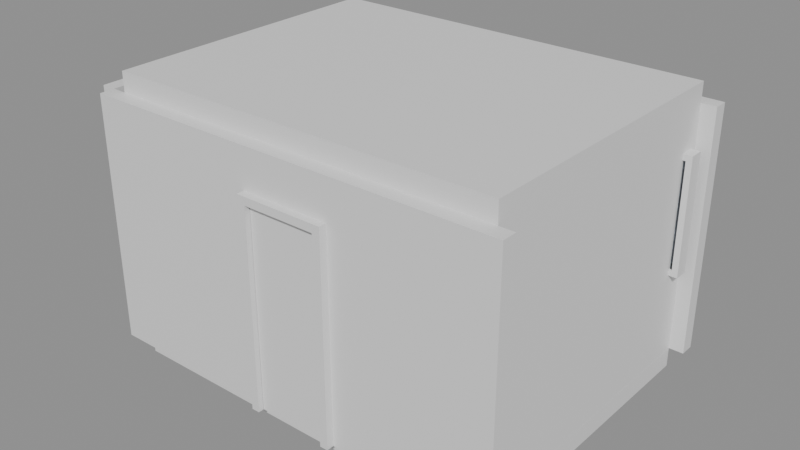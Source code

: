 # Source: e1033_after.blend  (saved by Blender 5.2.44; exported with 4.5.12 LTS)
import bpy
from mathutils import Matrix  # noqa: F401  (used for matrix-valued properties, if any)

bpy.ops.wm.read_factory_settings(use_empty=True)
scene = bpy.context.scene
scene.name = 'Scene'

# ---- materials (node trees are filled in below, after node groups)
mat_muro_pintura_gris = bpy.data.materials.new('Muro_Pintura_Gris')
mat_parquet = bpy.data.materials.new('Parquet')
mat_losacero = bpy.data.materials.new('Losacero')
mat_marco_blanco = bpy.data.materials.new('Marco_Blanco')
mat_madera_roble = bpy.data.materials.new('Madera_Roble')
mat_vidrio = bpy.data.materials.new('Vidrio')

# ---- material node trees
mat_muro_pintura_gris.use_nodes = True; mat_muro_pintura_gris.node_tree.nodes.clear()
_N = mat_muro_pintura_gris.node_tree.nodes; _L = mat_muro_pintura_gris.node_tree.links
n0 = _N.new('ShaderNodeBsdfPrincipled'); n0.name = 'Principled BSDF'; n0.location = (-200, 100)
n0.inputs[3].default_value = 1.45
n0.inputs[10].default_value = 0.005
n1 = _N.new('ShaderNodeOutputMaterial'); n1.name = 'Material Output'; n1.location = (200, 100)
_L.new(n0.outputs[0], n1.inputs[0])
n1.is_active_output = True
mat_parquet.use_nodes = True; mat_parquet.node_tree.nodes.clear()
_N = mat_parquet.node_tree.nodes; _L = mat_parquet.node_tree.links
n0 = _N.new('ShaderNodeBsdfPrincipled'); n0.name = 'Principled BSDF'; n0.location = (-200, 100)
n0.inputs[3].default_value = 1.45
n0.inputs[10].default_value = 0.005
n1 = _N.new('ShaderNodeOutputMaterial'); n1.name = 'Material Output'; n1.location = (200, 100)
_L.new(n0.outputs[0], n1.inputs[0])
n1.is_active_output = True
mat_losacero.use_nodes = True; mat_losacero.node_tree.nodes.clear()
_N = mat_losacero.node_tree.nodes; _L = mat_losacero.node_tree.links
n0 = _N.new('ShaderNodeBsdfPrincipled'); n0.name = 'Principled BSDF'; n0.location = (-200, 100)
n0.inputs[3].default_value = 1.45
n0.inputs[10].default_value = 0.005
n1 = _N.new('ShaderNodeOutputMaterial'); n1.name = 'Material Output'; n1.location = (200, 100)
_L.new(n0.outputs[0], n1.inputs[0])
n1.is_active_output = True
mat_marco_blanco.use_nodes = True; mat_marco_blanco.node_tree.nodes.clear()
_N = mat_marco_blanco.node_tree.nodes; _L = mat_marco_blanco.node_tree.links
n0 = _N.new('ShaderNodeBsdfPrincipled'); n0.name = 'Principled BSDF'; n0.location = (-200, 100)
n0.inputs[3].default_value = 1.45
n0.inputs[10].default_value = 0.005
n1 = _N.new('ShaderNodeOutputMaterial'); n1.name = 'Material Output'; n1.location = (200, 100)
_L.new(n0.outputs[0], n1.inputs[0])
n1.is_active_output = True
mat_madera_roble.use_nodes = True; mat_madera_roble.node_tree.nodes.clear()
_N = mat_madera_roble.node_tree.nodes; _L = mat_madera_roble.node_tree.links
n0 = _N.new('ShaderNodeBsdfPrincipled'); n0.name = 'Principled BSDF'; n0.location = (-200, 100)
n0.inputs[3].default_value = 1.45
n0.inputs[10].default_value = 0.005
n1 = _N.new('ShaderNodeOutputMaterial'); n1.name = 'Material Output'; n1.location = (200, 100)
_L.new(n0.outputs[0], n1.inputs[0])
n1.is_active_output = True
mat_vidrio.use_nodes = True; mat_vidrio.node_tree.nodes.clear()
_N = mat_vidrio.node_tree.nodes; _L = mat_vidrio.node_tree.links
n0 = _N.new('ShaderNodeBsdfPrincipled'); n0.name = 'Principled BSDF'; n0.location = (-200, 100)
n0.inputs[0].default_value = (0.7, 0.85, 1.0, 1.0)
n0.inputs[2].default_value = 0.05
n0.inputs[3].default_value = 1.45
n0.inputs[10].default_value = 0.005
n0.inputs[18].default_value = 1.0
n1 = _N.new('ShaderNodeOutputMaterial'); n1.name = 'Material Output'; n1.location = (200, 100)
_L.new(n0.outputs[0], n1.inputs[0])
n1.is_active_output = True

# ---- meshes
me_estudio_muro_sur_cuerpo_mesh = bpy.data.meshes.new('Estudio_Muro_Sur_Cuerpo_mesh')
me_estudio_muro_sur_cuerpo_mesh.from_pydata([(0.0, 0.0, 0.0), (4.3, 0.0, 0.0), (4.3, 0.15, 0.0), (0.0, 0.15, 0.0), (0.0, 0.0, 2.5), (4.3, 0.0, 2.5), (4.3, 0.15, 2.5), (0.0, 0.15, 2.5)], [], [(0, 1, 2, 3), (4, 5, 6, 7), (0, 1, 5, 4), (1, 2, 6, 5), (2, 3, 7, 6), (3, 0, 4, 7)])
me_estudio_muro_sur_cuerpo_mesh.materials.append(mat_muro_pintura_gris)
me_estudio_muro_sur_cuerpo_mesh.update()
me_estudio_muro_norte_cuerpo_mesh = bpy.data.meshes.new('Estudio_Muro_Norte_Cuerpo_mesh')
me_estudio_muro_norte_cuerpo_mesh.from_pydata([(0.0, 0.0, 0.0), (4.3, 0.0, 0.0), (4.3, 0.15, 0.0), (0.0, 0.15, 0.0), (0.0, 0.0, 2.5), (4.3, 0.0, 2.5), (4.3, 0.15, 2.5), (0.0, 0.15, 2.5)], [], [(0, 1, 2, 3), (4, 5, 6, 7), (0, 1, 5, 4), (1, 2, 6, 5), (2, 3, 7, 6), (3, 0, 4, 7)])
me_estudio_muro_norte_cuerpo_mesh.materials.append(mat_muro_pintura_gris)
me_estudio_muro_norte_cuerpo_mesh.update()
me_estudio_muro_oeste_cuerpo_mesh = bpy.data.meshes.new('Estudio_Muro_Oeste_Cuerpo_mesh')
me_estudio_muro_oeste_cuerpo_mesh.from_pydata([(0.0, 0.0, 0.0), (3.0, 0.0, 0.0), (3.0, 0.15, 0.0), (0.0, 0.15, 0.0), (0.0, 0.0, 2.5), (3.0, 0.0, 2.5), (3.0, 0.15, 2.5), (0.0, 0.15, 2.5)], [], [(0, 1, 2, 3), (4, 5, 6, 7), (0, 1, 5, 4), (1, 2, 6, 5), (2, 3, 7, 6), (3, 0, 4, 7)])
me_estudio_muro_oeste_cuerpo_mesh.materials.append(mat_muro_pintura_gris)
me_estudio_muro_oeste_cuerpo_mesh.update()
me_estudio_muro_este_cuerpo_mesh = bpy.data.meshes.new('Estudio_Muro_Este_Cuerpo_mesh')
me_estudio_muro_este_cuerpo_mesh.from_pydata([(0.0, 0.0, 0.0), (3.0, 0.0, 0.0), (3.0, 0.15, 0.0), (0.0, 0.15, 0.0), (0.0, 0.0, 2.5), (3.0, 0.0, 2.5), (3.0, 0.15, 2.5), (0.0, 0.15, 2.5)], [], [(0, 1, 2, 3), (4, 5, 6, 7), (0, 1, 5, 4), (1, 2, 6, 5), (2, 3, 7, 6), (3, 0, 4, 7)])
me_estudio_muro_este_cuerpo_mesh.materials.append(mat_muro_pintura_gris)
me_estudio_muro_este_cuerpo_mesh.update()
me_estudio_suelo_mesh = bpy.data.meshes.new('Estudio_Suelo_mesh')
me_estudio_suelo_mesh.from_pydata([(0.0, 0.0, 0.0), (4.0, 0.0, 0.0), (4.0, 3.0, 0.0), (0.0, 3.0, 0.0), (0.0, 0.0, 0.2), (4.0, 0.0, 0.2), (4.0, 3.0, 0.2), (0.0, 3.0, 0.2)], [], [(0, 3, 2, 1), (4, 5, 6, 7), (1, 2, 6, 5), (3, 0, 4, 7), (2, 3, 7, 6), (0, 1, 5, 4)])
me_estudio_suelo_mesh.materials.append(mat_parquet)
me_estudio_suelo_mesh.update()
me_estudio_techo_cuerpo_mesh = bpy.data.meshes.new('Estudio_Techo_Cuerpo_mesh')
me_estudio_techo_cuerpo_mesh.from_pydata([(0.0, 0.0, 2.5), (4.0, 0.0, 2.5), (4.0, 3.0, 2.5), (0.0, 3.0, 2.5), (0.0, 0.0, 2.7), (4.0, 0.0, 2.7), (4.0, 3.0, 2.7), (0.0, 3.0, 2.7)], [], [(0, 1, 2, 3), (4, 5, 6, 7), (0, 1, 5, 4), (1, 2, 6, 5), (2, 3, 7, 6), (3, 0, 4, 7)])
me_estudio_techo_cuerpo_mesh.materials.append(mat_losacero)
me_estudio_techo_cuerpo_mesh.update()
me_puerta_acceso_jamba_izq_mesh = bpy.data.meshes.new('Puerta_Acceso_Jamba_Izq_mesh')
me_puerta_acceso_jamba_izq_mesh.from_pydata([(0.0, 0.0, 0.0), (0.08, 0.0, 0.0), (0.08, 0.15, 0.0), (0.0, 0.15, 0.0), (0.0, 0.0, 2.1), (0.08, 0.0, 2.1), (0.08, 0.15, 2.1), (0.0, 0.15, 2.1)], [], [(0, 1, 2, 3), (4, 5, 6, 7), (0, 1, 5, 4), (1, 2, 6, 5), (2, 3, 7, 6), (3, 0, 4, 7)])
me_puerta_acceso_jamba_izq_mesh.materials.append(mat_marco_blanco)
me_puerta_acceso_jamba_izq_mesh.update()
me_puerta_acceso_jamba_der_mesh = bpy.data.meshes.new('Puerta_Acceso_Jamba_Der_mesh')
me_puerta_acceso_jamba_der_mesh.from_pydata([(0.0, 0.0, 0.0), (0.08, 0.0, 0.0), (0.08, 0.15, 0.0), (0.0, 0.15, 0.0), (0.0, 0.0, 2.1), (0.08, 0.0, 2.1), (0.08, 0.15, 2.1), (0.0, 0.15, 2.1)], [], [(0, 1, 2, 3), (4, 5, 6, 7), (0, 1, 5, 4), (1, 2, 6, 5), (2, 3, 7, 6), (3, 0, 4, 7)])
me_puerta_acceso_jamba_der_mesh.materials.append(mat_marco_blanco)
me_puerta_acceso_jamba_der_mesh.update()
me_puerta_acceso_dintel_mesh = bpy.data.meshes.new('Puerta_Acceso_Dintel_mesh')
me_puerta_acceso_dintel_mesh.from_pydata([(0.0, 0.0, 0.0), (0.74, 0.0, 0.0), (0.74, 0.15, 0.0), (0.0, 0.15, 0.0), (0.0, 0.0, 0.08), (0.74, 0.0, 0.08), (0.74, 0.15, 0.08), (0.0, 0.15, 0.08)], [], [(0, 1, 2, 3), (4, 5, 6, 7), (0, 1, 5, 4), (1, 2, 6, 5), (2, 3, 7, 6), (3, 0, 4, 7)])
me_puerta_acceso_dintel_mesh.materials.append(mat_marco_blanco)
me_puerta_acceso_dintel_mesh.update()
me_puerta_acceso_panel_mesh = bpy.data.meshes.new('Puerta_Acceso_Panel_mesh')
me_puerta_acceso_panel_mesh.from_pydata([(0.0, 0.0, 0.0), (0.73, 0.0, 0.0), (0.73, 0.04, 0.0), (0.0, 0.04, 0.0), (0.0, 0.0, 2.01), (0.73, 0.0, 2.01), (0.73, 0.04, 2.01), (0.0, 0.04, 2.01)], [], [(0, 1, 2, 3), (4, 5, 6, 7), (0, 1, 5, 4), (1, 2, 6, 5), (2, 3, 7, 6), (3, 0, 4, 7)])
me_puerta_acceso_panel_mesh.materials.append(mat_madera_roble)
me_puerta_acceso_panel_mesh.update()
me_ventana_trasera_jamba_izq_mesh = bpy.data.meshes.new('Ventana_Trasera_Jamba_Izq_mesh')
me_ventana_trasera_jamba_izq_mesh.from_pydata([(0.0, 0.0, 0.0), (0.06, 0.0, 0.0), (0.06, 0.15, 0.0), (0.0, 0.15, 0.0), (0.0, 0.0, 1.2), (0.06, 0.0, 1.2), (0.06, 0.15, 1.2), (0.0, 0.15, 1.2)], [], [(0, 1, 2, 3), (4, 5, 6, 7), (0, 1, 5, 4), (1, 2, 6, 5), (2, 3, 7, 6), (3, 0, 4, 7)])
me_ventana_trasera_jamba_izq_mesh.materials.append(mat_marco_blanco)
me_ventana_trasera_jamba_izq_mesh.update()
me_ventana_trasera_jamba_der_mesh = bpy.data.meshes.new('Ventana_Trasera_Jamba_Der_mesh')
me_ventana_trasera_jamba_der_mesh.from_pydata([(0.0, 0.0, 0.0), (0.06, 0.0, 0.0), (0.06, 0.15, 0.0), (0.0, 0.15, 0.0), (0.0, 0.0, 1.2), (0.06, 0.0, 1.2), (0.06, 0.15, 1.2), (0.0, 0.15, 1.2)], [], [(0, 1, 2, 3), (4, 5, 6, 7), (0, 1, 5, 4), (1, 2, 6, 5), (2, 3, 7, 6), (3, 0, 4, 7)])
me_ventana_trasera_jamba_der_mesh.materials.append(mat_marco_blanco)
me_ventana_trasera_jamba_der_mesh.update()
me_ventana_trasera_trav_inf_mesh = bpy.data.meshes.new('Ventana_Trasera_Trav_Inf_mesh')
me_ventana_trasera_trav_inf_mesh.from_pydata([(0.0, 0.0, 0.0), (1.38, 0.0, 0.0), (1.38, 0.15, 0.0), (0.0, 0.15, 0.0), (0.0, 0.0, 0.06), (1.38, 0.0, 0.06), (1.38, 0.15, 0.06), (0.0, 0.15, 0.06)], [], [(0, 1, 2, 3), (4, 5, 6, 7), (0, 1, 5, 4), (1, 2, 6, 5), (2, 3, 7, 6), (3, 0, 4, 7)])
me_ventana_trasera_trav_inf_mesh.materials.append(mat_marco_blanco)
me_ventana_trasera_trav_inf_mesh.update()
me_ventana_trasera_trav_sup_mesh = bpy.data.meshes.new('Ventana_Trasera_Trav_Sup_mesh')
me_ventana_trasera_trav_sup_mesh.from_pydata([(0.0, 0.0, 0.0), (1.38, 0.0, 0.0), (1.38, 0.15, 0.0), (0.0, 0.15, 0.0), (0.0, 0.0, 0.06), (1.38, 0.0, 0.06), (1.38, 0.15, 0.06), (0.0, 0.15, 0.06)], [], [(0, 1, 2, 3), (4, 5, 6, 7), (0, 1, 5, 4), (1, 2, 6, 5), (2, 3, 7, 6), (3, 0, 4, 7)])
me_ventana_trasera_trav_sup_mesh.materials.append(mat_marco_blanco)
me_ventana_trasera_trav_sup_mesh.update()
me_ventana_trasera_vidrio_1_1_mesh = bpy.data.meshes.new('Ventana_Trasera_Vidrio_1_1_mesh')
me_ventana_trasera_vidrio_1_1_mesh.from_pydata([(0.0, 0.0, 0.0), (1.38, 0.0, 0.0), (1.38, 0.13, 0.0), (0.0, 0.13, 0.0), (0.0, 0.0, 1.08), (1.38, 0.0, 1.08), (1.38, 0.13, 1.08), (0.0, 0.13, 1.08)], [], [(0, 1, 2, 3), (4, 5, 6, 7), (0, 1, 5, 4), (1, 2, 6, 5), (2, 3, 7, 6), (3, 0, 4, 7)])
me_ventana_trasera_vidrio_1_1_mesh.materials.append(mat_vidrio)
me_ventana_trasera_vidrio_1_1_mesh.update()

# ---- objects
ob_estudio = bpy.data.objects.new('Estudio', None)
ob_estudio_muro_sur = bpy.data.objects.new('Estudio_Muro_Sur', None)
ob_estudio_muro_sur_cuerpo = bpy.data.objects.new('Estudio_Muro_Sur_Cuerpo', me_estudio_muro_sur_cuerpo_mesh)
ob_estudio_muro_norte = bpy.data.objects.new('Estudio_Muro_Norte', None)
ob_estudio_muro_norte_cuerpo = bpy.data.objects.new('Estudio_Muro_Norte_Cuerpo', me_estudio_muro_norte_cuerpo_mesh)
ob_estudio_muro_oeste = bpy.data.objects.new('Estudio_Muro_Oeste', None)
ob_estudio_muro_oeste_cuerpo = bpy.data.objects.new('Estudio_Muro_Oeste_Cuerpo', me_estudio_muro_oeste_cuerpo_mesh)
ob_estudio_muro_este = bpy.data.objects.new('Estudio_Muro_Este', None)
ob_estudio_muro_este_cuerpo = bpy.data.objects.new('Estudio_Muro_Este_Cuerpo', me_estudio_muro_este_cuerpo_mesh)
ob_estudio_suelo_solido = bpy.data.objects.new('Estudio_Suelo_Solido', me_estudio_suelo_mesh)
ob_estudio_suelo = bpy.data.objects.new('Estudio_Suelo', None)
ob_estudio_techo_cuerpo = bpy.data.objects.new('Estudio_Techo_Cuerpo', me_estudio_techo_cuerpo_mesh)
ob_estudio_techo = bpy.data.objects.new('Estudio_Techo', None)
ob_puerta_acceso = bpy.data.objects.new('Puerta_Acceso', None)
ob_puerta_acceso_jamba_izq = bpy.data.objects.new('Puerta_Acceso_Jamba_Izq', me_puerta_acceso_jamba_izq_mesh)
ob_puerta_acceso_jamba_der = bpy.data.objects.new('Puerta_Acceso_Jamba_Der', me_puerta_acceso_jamba_der_mesh)
ob_puerta_acceso_dintel = bpy.data.objects.new('Puerta_Acceso_Dintel', me_puerta_acceso_dintel_mesh)
ob_puerta_acceso_panel = bpy.data.objects.new('Puerta_Acceso_Panel', me_puerta_acceso_panel_mesh)
ob_ventana_trasera = bpy.data.objects.new('Ventana_Trasera', None)
ob_ventana_trasera_jamba_izq = bpy.data.objects.new('Ventana_Trasera_Jamba_Izq', me_ventana_trasera_jamba_izq_mesh)
ob_ventana_trasera_jamba_der = bpy.data.objects.new('Ventana_Trasera_Jamba_Der', me_ventana_trasera_jamba_der_mesh)
ob_ventana_trasera_trav_inf = bpy.data.objects.new('Ventana_Trasera_Trav_Inf', me_ventana_trasera_trav_inf_mesh)
ob_ventana_trasera_trav_sup = bpy.data.objects.new('Ventana_Trasera_Trav_Sup', me_ventana_trasera_trav_sup_mesh)
ob_ventana_trasera_vidrio_1_1 = bpy.data.objects.new('Ventana_Trasera_Vidrio_1_1', me_ventana_trasera_vidrio_1_1_mesh)

# ---- transforms, parenting, visibility, modifiers, constraints
ob_estudio.location = (-1.49, 0.0, 0.0)
ob_estudio.empty_display_type = 'ARROWS'
ob_estudio_muro_sur.parent = ob_estudio
ob_estudio_muro_sur.location = (0.0, 0.0, 0.0)
ob_estudio_muro_sur.empty_display_type = 'ARROWS'
ob_estudio_muro_sur_cuerpo.parent = ob_estudio_muro_sur
ob_estudio_muro_sur_cuerpo.location = (0.0, 0.0, 0.0)
ob_estudio_muro_norte.parent = ob_estudio
ob_estudio_muro_norte.location = (0.0, 3.15, 0.0)
ob_estudio_muro_norte.empty_display_type = 'ARROWS'
ob_estudio_muro_norte_cuerpo.parent = ob_estudio_muro_norte
ob_estudio_muro_norte_cuerpo.location = (0.0, 0.0, 0.0)
ob_estudio_muro_oeste.parent = ob_estudio
ob_estudio_muro_oeste.location = (0.0, 0.15, 0.0)
ob_estudio_muro_oeste.rotation_euler = (0.0, 0.0, 1.571)
ob_estudio_muro_oeste.empty_display_type = 'ARROWS'
ob_estudio_muro_oeste_cuerpo.parent = ob_estudio_muro_oeste
ob_estudio_muro_oeste_cuerpo.location = (0.0, 0.0, 0.0)
ob_estudio_muro_este.parent = ob_estudio
ob_estudio_muro_este.location = (4.15, 0.15, 0.0)
ob_estudio_muro_este.rotation_euler = (0.0, 0.0, 1.571)
ob_estudio_muro_este.empty_display_type = 'ARROWS'
ob_estudio_muro_este_cuerpo.parent = ob_estudio_muro_este
ob_estudio_muro_este_cuerpo.location = (0.0, 0.0, 0.0)
ob_estudio_suelo_solido.parent = ob_estudio_suelo
ob_estudio_suelo_solido.location = (0.0, 0.0, 0.0)
ob_estudio_suelo.parent = ob_estudio
ob_estudio_suelo.location = (0.15, 0.15, -0.2)
ob_estudio_suelo.empty_display_type = 'ARROWS'
ob_estudio_techo_cuerpo.parent = ob_estudio_techo
ob_estudio_techo_cuerpo.location = (0.15, 0.15, 0.0)
ob_estudio_techo.parent = ob_estudio
ob_estudio_techo.location = (0.0, 0.0, 0.0)
ob_estudio_techo.empty_display_type = 'ARROWS'
ob_puerta_acceso.location = (0.3, -0.075, 0.0)
ob_puerta_acceso.empty_display_type = 'ARROWS'
ob_puerta_acceso_jamba_izq.parent = ob_puerta_acceso
ob_puerta_acceso_jamba_izq.location = (0.0, 0.0, 0.0)
ob_puerta_acceso_jamba_der.parent = ob_puerta_acceso
ob_puerta_acceso_jamba_der.location = (0.82, 0.0, 0.0)
ob_puerta_acceso_dintel.parent = ob_puerta_acceso
ob_puerta_acceso_dintel.location = (0.08, 0.0, 2.02)
ob_puerta_acceso_panel.parent = ob_puerta_acceso
ob_puerta_acceso_panel.location = (0.085, 0.055, 0.005)
ob_ventana_trasera.location = (1.25, 2.925, 0.9)
ob_ventana_trasera.empty_display_type = 'ARROWS'
ob_ventana_trasera_jamba_izq.parent = ob_ventana_trasera
ob_ventana_trasera_jamba_izq.location = (0.0, 0.0, 0.0)
ob_ventana_trasera_jamba_der.parent = ob_ventana_trasera
ob_ventana_trasera_jamba_der.location = (1.44, 0.0, 0.0)
ob_ventana_trasera_trav_inf.parent = ob_ventana_trasera
ob_ventana_trasera_trav_inf.location = (0.06, 0.0, 0.0)
ob_ventana_trasera_trav_sup.parent = ob_ventana_trasera
ob_ventana_trasera_trav_sup.location = (0.06, 0.0, 1.14)
ob_ventana_trasera_vidrio_1_1.parent = ob_ventana_trasera
ob_ventana_trasera_vidrio_1_1.location = (0.06, 0.02, 0.06)

# ---- collection membership
scene.collection.objects.link(ob_estudio)
scene.collection.objects.link(ob_estudio_muro_sur)
scene.collection.objects.link(ob_estudio_muro_sur_cuerpo)
scene.collection.objects.link(ob_estudio_muro_norte)
scene.collection.objects.link(ob_estudio_muro_norte_cuerpo)
scene.collection.objects.link(ob_estudio_muro_oeste)
scene.collection.objects.link(ob_estudio_muro_oeste_cuerpo)
scene.collection.objects.link(ob_estudio_muro_este)
scene.collection.objects.link(ob_estudio_muro_este_cuerpo)
scene.collection.objects.link(ob_estudio_suelo_solido)
scene.collection.objects.link(ob_estudio_suelo)
scene.collection.objects.link(ob_estudio_techo_cuerpo)
scene.collection.objects.link(ob_estudio_techo)
scene.collection.objects.link(ob_puerta_acceso)
scene.collection.objects.link(ob_puerta_acceso_jamba_izq)
scene.collection.objects.link(ob_puerta_acceso_jamba_der)
scene.collection.objects.link(ob_puerta_acceso_dintel)
scene.collection.objects.link(ob_puerta_acceso_panel)
scene.collection.objects.link(ob_ventana_trasera)
scene.collection.objects.link(ob_ventana_trasera_jamba_izq)
scene.collection.objects.link(ob_ventana_trasera_jamba_der)
scene.collection.objects.link(ob_ventana_trasera_trav_inf)
scene.collection.objects.link(ob_ventana_trasera_trav_sup)
scene.collection.objects.link(ob_ventana_trasera_vidrio_1_1)

# ---- scene / render settings (as saved in the file)
scene.frame_start = 1; scene.frame_end = 250; scene.frame_set(1)
scene.render.engine = 'BLENDER_EEVEE_NEXT'
scene.render.bake_bias = 0.0
scene.render.bake_samples = 0
scene.render.compositor_device = 'GPU'
scene.eevee.use_volume_custom_range = False
scene.eevee.fast_gi_thickness_near = 0.1
scene.eevee.fast_gi_thickness_far = 0.0
scene.eevee.ray_tracing_options.screen_trace_thickness = 0.1
bpy.context.view_layer.update()

# ---- added for rendering (the .blend has no active camera and no usable light): camera, sun + grey world if the file has none
cam_auto = bpy.data.cameras.new('AutoCamera')
cam_auto.lens = 50.0
cam_auto.sensor_width = 36.0
cam_auto.clip_end = 1000.0
ob_auto_camera = bpy.data.objects.new('AutoCamera', cam_auto)
scene.collection.objects.link(ob_auto_camera)
ob_auto_camera.location = (6.40753, -5.37454, 5.90803)
ob_auto_camera.rotation_euler = (1.09748, -7.21219e-08, 0.694738)
scene.camera = ob_auto_camera
light_auto_sun = bpy.data.lights.new('AutoSun', 'SUN')
light_auto_sun.energy = 3.0
light_auto_sun.angle = 0.0523599
ob_auto_sun = bpy.data.objects.new('AutoSun', light_auto_sun)
scene.collection.objects.link(ob_auto_sun)
ob_auto_sun.rotation_euler = (0.872665, 0.174533, 0.523599)
if scene.world is None:
    world_auto = bpy.data.worlds.new('AutoWorld')
    world_auto.color = (0.3, 0.3, 0.3)
    scene.world = world_auto
bpy.context.view_layer.update()
